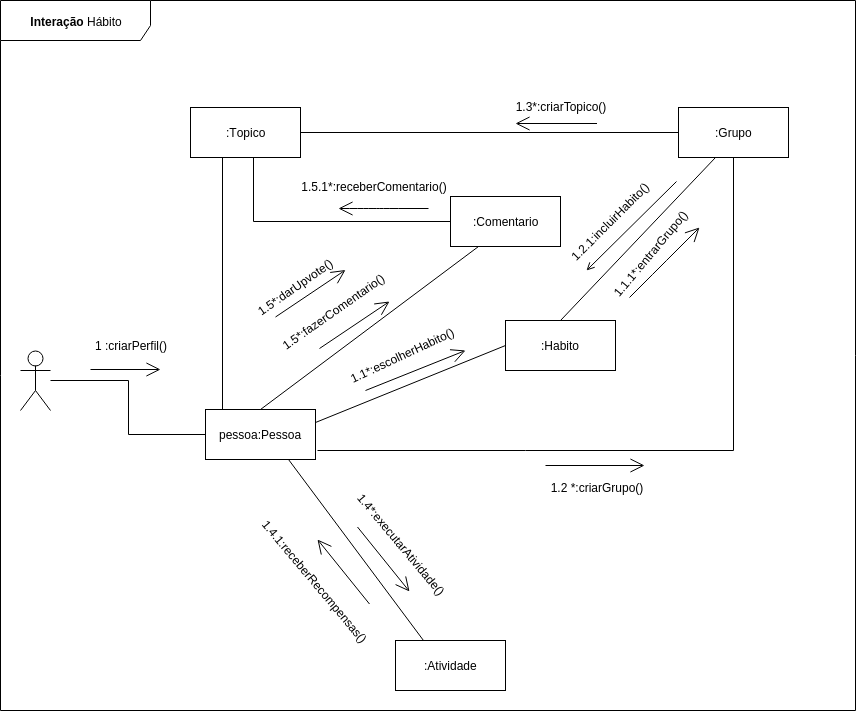

The diagram above was exported from draw.io. Its source (the exported page's mxGraphModel, read from the mxfile embedded in the PNG):
<mxGraphModel dx="1009" dy="599" grid="1" gridSize="10" guides="1" tooltips="1" connect="1" arrows="1" fold="1" page="1" pageScale="1" pageWidth="827" pageHeight="1169" math="0" shadow="0">
  <root>
    <mxCell id="0" />
    <mxCell id="1" parent="0" />
    <mxCell id="pPPKCK3uIH09dPi1y_bu-2" value="&lt;b&gt;Interação &lt;/b&gt;Hábito" style="shape=umlFrame;whiteSpace=wrap;html=1;width=150;height=40;" parent="1" vertex="1">
      <mxGeometry x="15" y="30" width="855" height="710" as="geometry" />
    </mxCell>
    <mxCell id="xXDhhbxJUHcipNsRL-0p-38" value="" style="endArrow=open;endFill=1;endSize=12;html=1;" parent="1" edge="1">
      <mxGeometry width="160" relative="1" as="geometry">
        <mxPoint x="384" y="633.5" as="sourcePoint" />
        <mxPoint x="332" y="569" as="targetPoint" />
      </mxGeometry>
    </mxCell>
    <mxCell id="xXDhhbxJUHcipNsRL-0p-10" style="edgeStyle=orthogonalEdgeStyle;rounded=0;orthogonalLoop=1;jettySize=auto;html=1;entryX=0;entryY=0.5;entryDx=0;entryDy=0;endArrow=none;endFill=0;" parent="1" source="xXDhhbxJUHcipNsRL-0p-4" target="xXDhhbxJUHcipNsRL-0p-5" edge="1">
      <mxGeometry relative="1" as="geometry" />
    </mxCell>
    <mxCell id="xXDhhbxJUHcipNsRL-0p-4" value="" style="shape=umlActor;verticalLabelPosition=bottom;labelBackgroundColor=#ffffff;verticalAlign=top;html=1;" parent="1" vertex="1">
      <mxGeometry x="35" y="380" width="30" height="60" as="geometry" />
    </mxCell>
    <mxCell id="xXDhhbxJUHcipNsRL-0p-16" style="rounded=0;orthogonalLoop=1;jettySize=auto;html=1;endArrow=none;endFill=0;exitX=1;exitY=0.25;exitDx=0;exitDy=0;entryX=0;entryY=0.5;entryDx=0;entryDy=0;" parent="1" source="xXDhhbxJUHcipNsRL-0p-5" target="xXDhhbxJUHcipNsRL-0p-15" edge="1">
      <mxGeometry relative="1" as="geometry">
        <mxPoint x="390" y="460" as="sourcePoint" />
        <mxPoint x="540" y="430" as="targetPoint" />
      </mxGeometry>
    </mxCell>
    <mxCell id="xXDhhbxJUHcipNsRL-0p-20" style="edgeStyle=none;rounded=0;orthogonalLoop=1;jettySize=auto;html=1;endArrow=none;endFill=0;" parent="1" target="xXDhhbxJUHcipNsRL-0p-19" edge="1">
      <mxGeometry relative="1" as="geometry">
        <Array as="points">
          <mxPoint x="540" y="480" />
          <mxPoint x="748" y="480" />
        </Array>
        <mxPoint x="332" y="480" as="sourcePoint" />
      </mxGeometry>
    </mxCell>
    <mxCell id="xXDhhbxJUHcipNsRL-0p-5" value="pessoa:Pessoa" style="html=1;" parent="1" vertex="1">
      <mxGeometry x="220" y="439" width="110" height="50" as="geometry" />
    </mxCell>
    <mxCell id="xXDhhbxJUHcipNsRL-0p-11" value="" style="endArrow=open;endFill=1;endSize=12;html=1;" parent="1" edge="1">
      <mxGeometry width="160" relative="1" as="geometry">
        <mxPoint x="105" y="399" as="sourcePoint" />
        <mxPoint x="175" y="399" as="targetPoint" />
      </mxGeometry>
    </mxCell>
    <mxCell id="xXDhhbxJUHcipNsRL-0p-12" value="1 :criarPerfil()" style="text;html=1;strokeColor=none;fillColor=none;align=center;verticalAlign=middle;whiteSpace=wrap;rounded=0;" parent="1" vertex="1">
      <mxGeometry x="105" y="365" width="80" height="20" as="geometry" />
    </mxCell>
    <mxCell id="xXDhhbxJUHcipNsRL-0p-33" style="edgeStyle=none;rounded=0;orthogonalLoop=1;jettySize=auto;html=1;endArrow=none;endFill=0;exitX=0.5;exitY=0;exitDx=0;exitDy=0;entryX=0.339;entryY=0.997;entryDx=0;entryDy=0;entryPerimeter=0;" parent="1" source="xXDhhbxJUHcipNsRL-0p-15" target="xXDhhbxJUHcipNsRL-0p-19" edge="1">
      <mxGeometry relative="1" as="geometry" />
    </mxCell>
    <mxCell id="xXDhhbxJUHcipNsRL-0p-15" value=":Habito" style="html=1;" parent="1" vertex="1">
      <mxGeometry x="520" y="350" width="110" height="50" as="geometry" />
    </mxCell>
    <mxCell id="xXDhhbxJUHcipNsRL-0p-17" value="" style="endArrow=open;endFill=1;endSize=12;html=1;" parent="1" edge="1">
      <mxGeometry width="160" relative="1" as="geometry">
        <mxPoint x="380" y="420" as="sourcePoint" />
        <mxPoint x="480" y="380" as="targetPoint" />
      </mxGeometry>
    </mxCell>
    <mxCell id="xXDhhbxJUHcipNsRL-0p-18" value="1.1*:escolherHabito()" style="text;html=1;strokeColor=none;fillColor=none;align=center;verticalAlign=middle;whiteSpace=wrap;rounded=0;direction=east;rotation=-25;" parent="1" vertex="1">
      <mxGeometry x="367" y="375" width="98" height="20" as="geometry" />
    </mxCell>
    <mxCell id="xXDhhbxJUHcipNsRL-0p-19" value=":Grupo" style="html=1;" parent="1" vertex="1">
      <mxGeometry x="693" y="137" width="110" height="50" as="geometry" />
    </mxCell>
    <mxCell id="xXDhhbxJUHcipNsRL-0p-21" value="" style="endArrow=open;endFill=1;endSize=12;html=1;" parent="1" edge="1">
      <mxGeometry width="160" relative="1" as="geometry">
        <mxPoint x="560" y="495" as="sourcePoint" />
        <mxPoint x="659" y="495" as="targetPoint" />
      </mxGeometry>
    </mxCell>
    <mxCell id="xXDhhbxJUHcipNsRL-0p-22" value="1.2 *:criarGrupo()" style="text;html=1;strokeColor=none;fillColor=none;align=center;verticalAlign=middle;whiteSpace=wrap;rounded=0;direction=east;rotation=0;" parent="1" vertex="1">
      <mxGeometry x="562" y="507" width="98" height="20" as="geometry" />
    </mxCell>
    <mxCell id="xXDhhbxJUHcipNsRL-0p-26" style="edgeStyle=none;rounded=0;orthogonalLoop=1;jettySize=auto;html=1;endArrow=none;endFill=0;entryX=0.157;entryY=0.003;entryDx=0;entryDy=0;entryPerimeter=0;exitX=0.294;exitY=1.003;exitDx=0;exitDy=0;exitPerimeter=0;" parent="1" source="xXDhhbxJUHcipNsRL-0p-24" target="xXDhhbxJUHcipNsRL-0p-5" edge="1">
      <mxGeometry relative="1" as="geometry">
        <mxPoint x="238" y="200" as="sourcePoint" />
        <mxPoint x="238" y="430" as="targetPoint" />
      </mxGeometry>
    </mxCell>
    <mxCell id="xXDhhbxJUHcipNsRL-0p-27" style="edgeStyle=none;rounded=0;orthogonalLoop=1;jettySize=auto;html=1;endArrow=none;endFill=0;" parent="1" source="xXDhhbxJUHcipNsRL-0p-24" target="xXDhhbxJUHcipNsRL-0p-19" edge="1">
      <mxGeometry relative="1" as="geometry" />
    </mxCell>
    <mxCell id="xXDhhbxJUHcipNsRL-0p-29" style="edgeStyle=none;rounded=0;orthogonalLoop=1;jettySize=auto;html=1;exitX=0.573;exitY=0.98;exitDx=0;exitDy=0;endArrow=none;endFill=0;exitPerimeter=0;" parent="1" source="xXDhhbxJUHcipNsRL-0p-24" target="xXDhhbxJUHcipNsRL-0p-28" edge="1">
      <mxGeometry relative="1" as="geometry">
        <Array as="points">
          <mxPoint x="268" y="251" />
        </Array>
      </mxGeometry>
    </mxCell>
    <mxCell id="xXDhhbxJUHcipNsRL-0p-24" value=":&lt;span&gt;T&lt;/span&gt;opico" style="html=1;" parent="1" vertex="1">
      <mxGeometry x="205" y="137" width="110" height="50" as="geometry" />
    </mxCell>
    <mxCell id="yIjUcj4DUt_rUNrUkXwu-1" style="rounded=0;orthogonalLoop=1;jettySize=auto;html=1;exitX=0.25;exitY=1;exitDx=0;exitDy=0;endArrow=none;endFill=0;entryX=0.5;entryY=0;entryDx=0;entryDy=0;" parent="1" source="xXDhhbxJUHcipNsRL-0p-28" target="xXDhhbxJUHcipNsRL-0p-5" edge="1">
      <mxGeometry relative="1" as="geometry" />
    </mxCell>
    <mxCell id="xXDhhbxJUHcipNsRL-0p-28" value=":Comentario" style="html=1;" parent="1" vertex="1">
      <mxGeometry x="465" y="226" width="110" height="50" as="geometry" />
    </mxCell>
    <mxCell id="xXDhhbxJUHcipNsRL-0p-31" value="" style="endArrow=open;endFill=1;endSize=12;html=1;" parent="1" edge="1">
      <mxGeometry width="160" relative="1" as="geometry">
        <mxPoint x="443" y="238" as="sourcePoint" />
        <mxPoint x="353" y="238" as="targetPoint" />
        <Array as="points">
          <mxPoint x="403" y="238" />
          <mxPoint x="393" y="238" />
          <mxPoint x="373" y="238" />
        </Array>
      </mxGeometry>
    </mxCell>
    <mxCell id="xXDhhbxJUHcipNsRL-0p-32" value="1.5.1*:receberComentario()" style="text;html=1;strokeColor=none;fillColor=none;align=center;verticalAlign=middle;whiteSpace=wrap;rounded=0;direction=east;rotation=0;" parent="1" vertex="1">
      <mxGeometry x="340" y="206" width="98" height="20" as="geometry" />
    </mxCell>
    <mxCell id="xXDhhbxJUHcipNsRL-0p-34" value="" style="endArrow=open;endFill=1;endSize=12;html=1;" parent="1" edge="1">
      <mxGeometry width="160" relative="1" as="geometry">
        <mxPoint x="644" y="327" as="sourcePoint" />
        <mxPoint x="714" y="257" as="targetPoint" />
        <Array as="points">
          <mxPoint x="674" y="297" />
        </Array>
      </mxGeometry>
    </mxCell>
    <mxCell id="xXDhhbxJUHcipNsRL-0p-35" value="1.1.1*:entrarGrupo()" style="text;html=1;strokeColor=none;fillColor=none;align=center;verticalAlign=middle;whiteSpace=wrap;rounded=0;direction=east;rotation=-50;" parent="1" vertex="1">
      <mxGeometry x="616" y="273" width="98" height="20" as="geometry" />
    </mxCell>
    <mxCell id="xXDhhbxJUHcipNsRL-0p-39" style="edgeStyle=none;rounded=0;orthogonalLoop=1;jettySize=auto;html=1;exitX=0.25;exitY=0;exitDx=0;exitDy=0;entryX=0.75;entryY=1;entryDx=0;entryDy=0;endArrow=none;endFill=0;" parent="1" source="xXDhhbxJUHcipNsRL-0p-36" target="xXDhhbxJUHcipNsRL-0p-5" edge="1">
      <mxGeometry relative="1" as="geometry" />
    </mxCell>
    <mxCell id="xXDhhbxJUHcipNsRL-0p-36" value=":Atividade" style="html=1;" parent="1" vertex="1">
      <mxGeometry x="410" y="670" width="110" height="50" as="geometry" />
    </mxCell>
    <mxCell id="xXDhhbxJUHcipNsRL-0p-37" value="1.4.1:receberRecompensas()" style="text;html=1;strokeColor=none;fillColor=none;align=center;verticalAlign=middle;whiteSpace=wrap;rounded=0;direction=east;rotation=50;" parent="1" vertex="1">
      <mxGeometry x="281" y="601" width="98" height="20" as="geometry" />
    </mxCell>
    <mxCell id="xXDhhbxJUHcipNsRL-0p-40" value="" style="endArrow=open;endFill=1;endSize=12;html=1;" parent="1" edge="1">
      <mxGeometry width="160" relative="1" as="geometry">
        <mxPoint x="372" y="556.5" as="sourcePoint" />
        <mxPoint x="424" y="621" as="targetPoint" />
      </mxGeometry>
    </mxCell>
    <mxCell id="xXDhhbxJUHcipNsRL-0p-41" value="1.4*:executarAtividade()" style="text;html=1;strokeColor=none;fillColor=none;align=center;verticalAlign=middle;whiteSpace=wrap;rounded=0;direction=east;rotation=50;" parent="1" vertex="1">
      <mxGeometry x="367" y="564" width="98" height="20" as="geometry" />
    </mxCell>
    <mxCell id="pPPKCK3uIH09dPi1y_bu-3" value="" style="endArrow=open;endFill=1;endSize=12;html=1;" parent="1" edge="1">
      <mxGeometry width="160" relative="1" as="geometry">
        <mxPoint x="611.5" y="153" as="sourcePoint" />
        <mxPoint x="530" y="153" as="targetPoint" />
      </mxGeometry>
    </mxCell>
    <mxCell id="pPPKCK3uIH09dPi1y_bu-4" value="1.3*:criarTopico()" style="text;html=1;strokeColor=none;fillColor=none;align=center;verticalAlign=middle;whiteSpace=wrap;rounded=0;direction=east;rotation=0;" parent="1" vertex="1">
      <mxGeometry x="520" y="126" width="110" height="20" as="geometry" />
    </mxCell>
    <mxCell id="yIjUcj4DUt_rUNrUkXwu-2" value="" style="endArrow=open;endFill=1;endSize=12;html=1;" parent="1" edge="1">
      <mxGeometry width="160" relative="1" as="geometry">
        <mxPoint x="334" y="378" as="sourcePoint" />
        <mxPoint x="404" y="331" as="targetPoint" />
      </mxGeometry>
    </mxCell>
    <mxCell id="yIjUcj4DUt_rUNrUkXwu-3" value="1.5*:fazerComentario()" style="text;html=1;strokeColor=none;fillColor=none;align=center;verticalAlign=middle;whiteSpace=wrap;rounded=0;direction=east;rotation=-35;" parent="1" vertex="1">
      <mxGeometry x="299" y="330.5" width="98" height="20" as="geometry" />
    </mxCell>
    <mxCell id="yIjUcj4DUt_rUNrUkXwu-4" value="" style="endArrow=open;endFill=1;endSize=12;html=1;" parent="1" edge="1">
      <mxGeometry width="160" relative="1" as="geometry">
        <mxPoint x="290" y="346.5" as="sourcePoint" />
        <mxPoint x="360" y="299.5" as="targetPoint" />
      </mxGeometry>
    </mxCell>
    <mxCell id="yIjUcj4DUt_rUNrUkXwu-5" value="1.5*:darUpvote()" style="text;html=1;strokeColor=none;fillColor=none;align=center;verticalAlign=middle;whiteSpace=wrap;rounded=0;direction=east;rotation=-35;" parent="1" vertex="1">
      <mxGeometry x="260" y="307" width="98" height="20" as="geometry" />
    </mxCell>
    <mxCell id="yIjUcj4DUt_rUNrUkXwu-9" value="" style="endArrow=none;endFill=0;endSize=12;html=1;startArrow=open;startFill=0;" parent="1" edge="1">
      <mxGeometry width="160" relative="1" as="geometry">
        <mxPoint x="601" y="300" as="sourcePoint" />
        <mxPoint x="691" y="211" as="targetPoint" />
        <Array as="points" />
      </mxGeometry>
    </mxCell>
    <mxCell id="yIjUcj4DUt_rUNrUkXwu-10" value="1.2.1:incluirHabito()" style="text;html=1;strokeColor=none;fillColor=none;align=center;verticalAlign=middle;whiteSpace=wrap;rounded=0;direction=east;rotation=-45;" parent="1" vertex="1">
      <mxGeometry x="575" y="241" width="98" height="20" as="geometry" />
    </mxCell>
  </root>
</mxGraphModel>